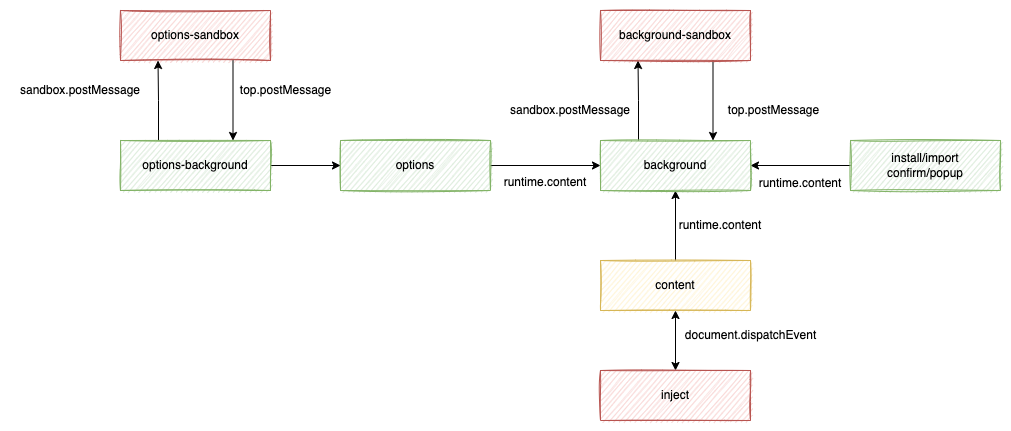

The diagram above was exported from draw.io. Its source (the exported page's mxGraphModel, read from the mxfile embedded in the PNG):
<mxGraphModel dx="1773" dy="525" grid="1" gridSize="10" guides="1" tooltips="1" connect="1" arrows="1" fold="1" page="1" pageScale="1" pageWidth="827" pageHeight="1169" math="0" shadow="0">
  <root>
    <mxCell id="0" />
    <mxCell id="1" parent="0" />
    <mxCell id="ZcnOIXwws9_DxJE2ALc_-5" value="" style="edgeStyle=orthogonalEdgeStyle;rounded=0;orthogonalLoop=1;jettySize=auto;html=1;entryX=0.25;entryY=1;entryDx=0;entryDy=0;" parent="1" edge="1" target="ZcnOIXwws9_DxJE2ALc_-4">
      <mxGeometry relative="1" as="geometry">
        <mxPoint x="338" y="170" as="sourcePoint" />
        <mxPoint x="338" y="100" as="targetPoint" />
        <Array as="points">
          <mxPoint x="338" y="130" />
        </Array>
      </mxGeometry>
    </mxCell>
    <mxCell id="ZcnOIXwws9_DxJE2ALc_-10" value="" style="edgeStyle=orthogonalEdgeStyle;rounded=0;orthogonalLoop=1;jettySize=auto;html=1;startArrow=classic;startFill=1;endArrow=none;endFill=0;" parent="1" source="ZcnOIXwws9_DxJE2ALc_-3" target="ZcnOIXwws9_DxJE2ALc_-9" edge="1">
      <mxGeometry relative="1" as="geometry" />
    </mxCell>
    <mxCell id="ZXr8U8I19F7JmlDbok6j-5" value="" style="edgeStyle=orthogonalEdgeStyle;rounded=0;orthogonalLoop=1;jettySize=auto;html=1;startArrow=classic;startFill=1;endArrow=none;endFill=0;" edge="1" parent="1" source="ZcnOIXwws9_DxJE2ALc_-3" target="ZXr8U8I19F7JmlDbok6j-4">
      <mxGeometry relative="1" as="geometry" />
    </mxCell>
    <mxCell id="ZXr8U8I19F7JmlDbok6j-20" value="" style="edgeStyle=orthogonalEdgeStyle;rounded=0;orthogonalLoop=1;jettySize=auto;html=1;startArrow=classic;startFill=1;endArrow=none;endFill=0;" edge="1" parent="1" source="ZcnOIXwws9_DxJE2ALc_-3" target="ZXr8U8I19F7JmlDbok6j-19">
      <mxGeometry relative="1" as="geometry" />
    </mxCell>
    <mxCell id="ZcnOIXwws9_DxJE2ALc_-3" value="background" style="rounded=0;whiteSpace=wrap;html=1;fillColor=#d5e8d4;strokeColor=#82b366;sketch=1;" parent="1" vertex="1">
      <mxGeometry x="300" y="170" width="150" height="50" as="geometry" />
    </mxCell>
    <mxCell id="ZcnOIXwws9_DxJE2ALc_-6" style="edgeStyle=orthogonalEdgeStyle;rounded=0;orthogonalLoop=1;jettySize=auto;html=1;exitX=0.75;exitY=1;exitDx=0;exitDy=0;entryX=0.75;entryY=0;entryDx=0;entryDy=0;" parent="1" source="ZcnOIXwws9_DxJE2ALc_-4" target="ZcnOIXwws9_DxJE2ALc_-3" edge="1">
      <mxGeometry relative="1" as="geometry" />
    </mxCell>
    <mxCell id="ZcnOIXwws9_DxJE2ALc_-4" value="background-sandbox" style="rounded=0;whiteSpace=wrap;html=1;fillColor=#f8cecc;strokeColor=#b85450;sketch=1;" parent="1" vertex="1">
      <mxGeometry x="300" y="40" width="150" height="50" as="geometry" />
    </mxCell>
    <mxCell id="ZcnOIXwws9_DxJE2ALc_-7" value="top.postMessage" style="text;html=1;align=center;verticalAlign=middle;resizable=0;points=[];autosize=1;strokeColor=none;fillColor=none;" parent="1" vertex="1">
      <mxGeometry x="418" y="130" width="110" height="20" as="geometry" />
    </mxCell>
    <mxCell id="ZcnOIXwws9_DxJE2ALc_-8" value="sandbox.postMessage" style="text;html=1;strokeColor=none;fillColor=none;align=center;verticalAlign=middle;whiteSpace=wrap;rounded=0;dashed=1;dashPattern=1 2;" parent="1" vertex="1">
      <mxGeometry x="200" y="125" width="140" height="30" as="geometry" />
    </mxCell>
    <mxCell id="ZcnOIXwws9_DxJE2ALc_-12" value="" style="edgeStyle=orthogonalEdgeStyle;rounded=0;orthogonalLoop=1;jettySize=auto;html=1;startArrow=classic;startFill=1;" parent="1" source="ZcnOIXwws9_DxJE2ALc_-9" target="ZcnOIXwws9_DxJE2ALc_-11" edge="1">
      <mxGeometry relative="1" as="geometry" />
    </mxCell>
    <mxCell id="ZcnOIXwws9_DxJE2ALc_-9" value="content" style="rounded=0;whiteSpace=wrap;html=1;fillColor=#fff2cc;strokeColor=#d6b656;shadow=0;glass=0;sketch=1;" parent="1" vertex="1">
      <mxGeometry x="300" y="290" width="150" height="50" as="geometry" />
    </mxCell>
    <mxCell id="ZcnOIXwws9_DxJE2ALc_-11" value="inject" style="rounded=0;whiteSpace=wrap;html=1;fillColor=#f8cecc;strokeColor=#b85450;shadow=0;glass=0;sketch=1;" parent="1" vertex="1">
      <mxGeometry x="300" y="400" width="150" height="50" as="geometry" />
    </mxCell>
    <mxCell id="ZXr8U8I19F7JmlDbok6j-4" value="options" style="rounded=0;whiteSpace=wrap;html=1;fillColor=#d5e8d4;strokeColor=#82b366;sketch=1;" vertex="1" parent="1">
      <mxGeometry x="40" y="170" width="150" height="50" as="geometry" />
    </mxCell>
    <mxCell id="ZXr8U8I19F7JmlDbok6j-9" value="" style="edgeStyle=orthogonalEdgeStyle;rounded=0;orthogonalLoop=1;jettySize=auto;html=1;entryX=0.25;entryY=1;entryDx=0;entryDy=0;" edge="1" parent="1" target="ZXr8U8I19F7JmlDbok6j-11">
      <mxGeometry relative="1" as="geometry">
        <mxPoint x="-142" y="170" as="sourcePoint" />
        <mxPoint x="-142" y="100" as="targetPoint" />
        <Array as="points">
          <mxPoint x="-142" y="130" />
        </Array>
      </mxGeometry>
    </mxCell>
    <mxCell id="ZXr8U8I19F7JmlDbok6j-10" style="edgeStyle=orthogonalEdgeStyle;rounded=0;orthogonalLoop=1;jettySize=auto;html=1;exitX=0.75;exitY=1;exitDx=0;exitDy=0;entryX=0.75;entryY=0;entryDx=0;entryDy=0;" edge="1" parent="1" source="ZXr8U8I19F7JmlDbok6j-11">
      <mxGeometry relative="1" as="geometry">
        <mxPoint x="-67.5" y="170" as="targetPoint" />
      </mxGeometry>
    </mxCell>
    <mxCell id="ZXr8U8I19F7JmlDbok6j-11" value="options-sandbox" style="rounded=0;whiteSpace=wrap;html=1;fillColor=#f8cecc;strokeColor=#b85450;sketch=1;" vertex="1" parent="1">
      <mxGeometry x="-180" y="40" width="150" height="50" as="geometry" />
    </mxCell>
    <mxCell id="ZXr8U8I19F7JmlDbok6j-12" value="top.postMessage" style="text;html=1;align=center;verticalAlign=middle;resizable=0;points=[];autosize=1;strokeColor=none;fillColor=none;" vertex="1" parent="1">
      <mxGeometry x="-70" y="110" width="110" height="20" as="geometry" />
    </mxCell>
    <mxCell id="ZXr8U8I19F7JmlDbok6j-13" value="sandbox.postMessage" style="text;html=1;strokeColor=none;fillColor=none;align=center;verticalAlign=middle;whiteSpace=wrap;rounded=0;dashed=1;dashPattern=1 2;" vertex="1" parent="1">
      <mxGeometry x="-290" y="105" width="140" height="30" as="geometry" />
    </mxCell>
    <mxCell id="ZXr8U8I19F7JmlDbok6j-15" value="runtime.content" style="text;html=1;strokeColor=none;fillColor=none;align=center;verticalAlign=middle;whiteSpace=wrap;rounded=0;dashed=1;dashPattern=1 2;" vertex="1" parent="1">
      <mxGeometry x="200" y="197" width="90" height="30" as="geometry" />
    </mxCell>
    <mxCell id="ZXr8U8I19F7JmlDbok6j-16" value="runtime.content" style="text;html=1;strokeColor=none;fillColor=none;align=center;verticalAlign=middle;whiteSpace=wrap;rounded=0;dashed=1;dashPattern=1 2;" vertex="1" parent="1">
      <mxGeometry x="350" y="240" width="140" height="30" as="geometry" />
    </mxCell>
    <mxCell id="ZXr8U8I19F7JmlDbok6j-18" value="document.dispatchEvent" style="text;html=1;align=center;verticalAlign=middle;resizable=0;points=[];autosize=1;strokeColor=none;fillColor=none;" vertex="1" parent="1">
      <mxGeometry x="375" y="350" width="150" height="30" as="geometry" />
    </mxCell>
    <mxCell id="ZXr8U8I19F7JmlDbok6j-19" value="install/import&lt;br&gt;confirm/popup" style="rounded=0;whiteSpace=wrap;html=1;fillColor=#d5e8d4;strokeColor=#82b366;sketch=1;" vertex="1" parent="1">
      <mxGeometry x="550" y="170" width="150" height="50" as="geometry" />
    </mxCell>
    <mxCell id="ZXr8U8I19F7JmlDbok6j-21" value="runtime.content" style="text;html=1;strokeColor=none;fillColor=none;align=center;verticalAlign=middle;whiteSpace=wrap;rounded=0;dashed=1;dashPattern=1 2;" vertex="1" parent="1">
      <mxGeometry x="455" y="198" width="90" height="30" as="geometry" />
    </mxCell>
    <mxCell id="ZXr8U8I19F7JmlDbok6j-30" value="" style="edgeStyle=orthogonalEdgeStyle;rounded=0;orthogonalLoop=1;jettySize=auto;html=1;startArrow=none;startFill=0;endArrow=classic;endFill=1;" edge="1" parent="1" source="ZXr8U8I19F7JmlDbok6j-29" target="ZXr8U8I19F7JmlDbok6j-4">
      <mxGeometry relative="1" as="geometry" />
    </mxCell>
    <mxCell id="ZXr8U8I19F7JmlDbok6j-29" value="options-background" style="rounded=0;whiteSpace=wrap;html=1;fillColor=#d5e8d4;strokeColor=#82b366;sketch=1;" vertex="1" parent="1">
      <mxGeometry x="-180" y="170" width="150" height="50" as="geometry" />
    </mxCell>
  </root>
</mxGraphModel>